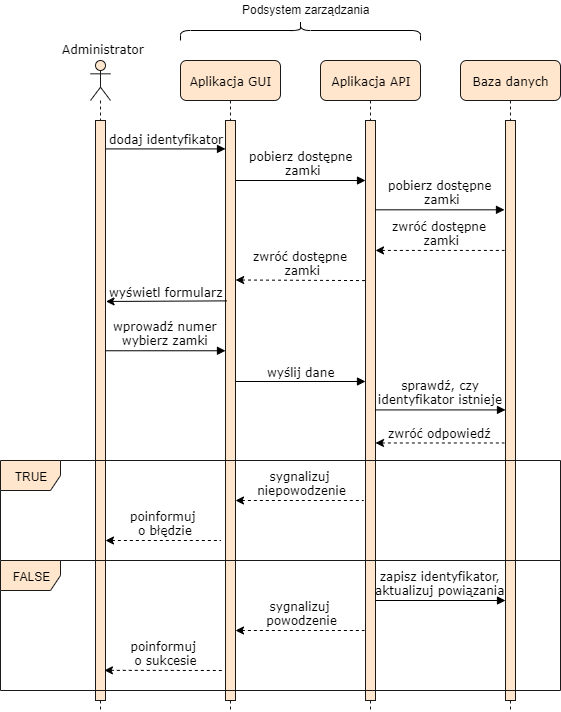

The diagram above was exported from draw.io. Its source (the exported page's mxGraphModel, read from the mxfile embedded in the PNG):
<mxGraphModel dx="1953" dy="404" grid="1" gridSize="10" guides="1" tooltips="1" connect="1" arrows="1" fold="1" page="1" pageScale="1" pageWidth="1100" pageHeight="850" background="#ffffff" math="0" shadow="0">
  <root>
    <mxCell id="0" />
    <mxCell id="1" parent="0" />
    <mxCell id="7baba1c4bc27f4b0-2" value="Aplikacja API" style="shape=umlLifeline;perimeter=lifelinePerimeter;whiteSpace=wrap;html=1;container=1;collapsible=0;recursiveResize=0;outlineConnect=0;rounded=1;shadow=0;comic=0;labelBackgroundColor=none;strokeColor=#1A1A1A;strokeWidth=1;fillColor=#ffe6cc;fontFamily=Verdana;fontSize=12;align=center;" parent="1" vertex="1">
      <mxGeometry x="260" y="80" width="100" height="650" as="geometry" />
    </mxCell>
    <mxCell id="DOTrbhvO8o8fDOAELogf-14" value="" style="html=1;points=[];perimeter=orthogonalPerimeter;fillColor=#ffe6cc;strokeColor=#1A1A1A;" parent="7baba1c4bc27f4b0-2" vertex="1">
      <mxGeometry x="45" y="60" width="10" height="580" as="geometry" />
    </mxCell>
    <mxCell id="7baba1c4bc27f4b0-3" value="Baza danych" style="shape=umlLifeline;perimeter=lifelinePerimeter;whiteSpace=wrap;html=1;container=1;collapsible=0;recursiveResize=0;outlineConnect=0;rounded=1;shadow=0;comic=0;labelBackgroundColor=none;strokeColor=#1A1A1A;strokeWidth=1;fillColor=#ffe6cc;fontFamily=Verdana;fontSize=12;align=center;" parent="1" vertex="1">
      <mxGeometry x="400" y="80" width="100" height="650" as="geometry" />
    </mxCell>
    <mxCell id="7baba1c4bc27f4b0-13" value="" style="html=1;points=[];perimeter=orthogonalPerimeter;rounded=0;shadow=0;comic=0;labelBackgroundColor=none;strokeColor=#1A1A1A;strokeWidth=1;fillColor=#ffe6cc;fontFamily=Verdana;fontSize=12;align=center;" parent="7baba1c4bc27f4b0-3" vertex="1">
      <mxGeometry x="45" y="60" width="10" height="580" as="geometry" />
    </mxCell>
    <mxCell id="7baba1c4bc27f4b0-8" value="Aplikacja GUI" style="shape=umlLifeline;perimeter=lifelinePerimeter;whiteSpace=wrap;html=1;container=1;collapsible=0;recursiveResize=0;outlineConnect=0;rounded=1;shadow=0;comic=0;labelBackgroundColor=none;strokeColor=#1A1A1A;strokeWidth=1;fillColor=#ffe6cc;fontFamily=Verdana;fontSize=12;align=center;" parent="1" vertex="1">
      <mxGeometry x="120" y="80" width="100" height="650" as="geometry" />
    </mxCell>
    <mxCell id="DOTrbhvO8o8fDOAELogf-4" value="" style="html=1;points=[];perimeter=orthogonalPerimeter;rounded=0;shadow=0;comic=0;labelBackgroundColor=none;strokeColor=#1A1A1A;strokeWidth=1;fillColor=#ffe6cc;fontFamily=Verdana;fontSize=12;align=center;" parent="7baba1c4bc27f4b0-8" vertex="1">
      <mxGeometry x="45" y="60" width="10" height="580" as="geometry" />
    </mxCell>
    <mxCell id="7baba1c4bc27f4b0-11" value="dodaj identyfikator" style="html=1;verticalAlign=bottom;endArrow=block;labelBackgroundColor=none;fontFamily=Verdana;fontSize=12;elbow=vertical;exitX=1.053;exitY=0.049;exitDx=0;exitDy=0;exitPerimeter=0;" parent="1" source="7baba1c4bc27f4b0-9" target="DOTrbhvO8o8fDOAELogf-4" edge="1">
      <mxGeometry relative="1" as="geometry">
        <mxPoint x="220" y="190" as="sourcePoint" />
        <mxPoint x="140" y="180" as="targetPoint" />
      </mxGeometry>
    </mxCell>
    <mxCell id="DOTrbhvO8o8fDOAELogf-2" value="" style="shape=umlLifeline;participant=umlActor;perimeter=lifelinePerimeter;whiteSpace=wrap;html=1;container=1;collapsible=0;recursiveResize=0;verticalAlign=top;spacingTop=36;labelBackgroundColor=#ffffff;outlineConnect=0;fillColor=#ffe6cc;strokeColor=#1A1A1A;" parent="1" vertex="1">
      <mxGeometry x="30" y="80" width="20" height="650" as="geometry" />
    </mxCell>
    <mxCell id="7baba1c4bc27f4b0-9" value="" style="html=1;points=[];perimeter=orthogonalPerimeter;rounded=0;shadow=0;comic=0;labelBackgroundColor=none;strokeColor=#1A1A1A;strokeWidth=1;fillColor=#ffe6cc;fontFamily=Verdana;fontSize=12;align=center;" parent="DOTrbhvO8o8fDOAELogf-2" vertex="1">
      <mxGeometry x="5" y="60" width="10" height="580" as="geometry" />
    </mxCell>
    <mxCell id="DOTrbhvO8o8fDOAELogf-44" value="&lt;font face=&quot;Verdana&quot;&gt;Administrator&lt;/font&gt;" style="text;html=1;resizable=0;points=[];autosize=1;align=left;verticalAlign=top;spacingTop=-4;" parent="1" vertex="1">
      <mxGeometry x="-0.5" y="60" width="100" height="20" as="geometry" />
    </mxCell>
    <mxCell id="Qmh2DwN1_wP3CUZIyzPk-1" value="" style="shape=curlyBracket;whiteSpace=wrap;html=1;rounded=1;direction=south;" parent="1" vertex="1">
      <mxGeometry x="120" y="40" width="240" height="20" as="geometry" />
    </mxCell>
    <mxCell id="Qmh2DwN1_wP3CUZIyzPk-2" value="Podsystem zarządzania" style="text;html=1;resizable=0;points=[];autosize=1;align=left;verticalAlign=top;spacingTop=-4;" parent="1" vertex="1">
      <mxGeometry x="180" y="20" width="140" height="20" as="geometry" />
    </mxCell>
    <mxCell id="M2B7A_kFU4hQ8QDqsDir-37" value="wyświetl formularz" style="html=1;verticalAlign=bottom;endArrow=none;labelBackgroundColor=none;fontFamily=Verdana;fontSize=12;elbow=vertical;startArrow=classic;startFill=1;endFill=0;entryX=0.107;entryY=0.311;entryDx=0;entryDy=0;entryPerimeter=0;exitX=1.053;exitY=0.312;exitDx=0;exitDy=0;exitPerimeter=0;" edge="1" parent="1" source="7baba1c4bc27f4b0-9" target="DOTrbhvO8o8fDOAELogf-4">
      <mxGeometry relative="1" as="geometry">
        <mxPoint x="50" y="320" as="sourcePoint" />
        <mxPoint x="163" y="182" as="targetPoint" />
      </mxGeometry>
    </mxCell>
    <mxCell id="M2B7A_kFU4hQ8QDqsDir-38" value="wprowadź numer&lt;br&gt;wybierz zamki" style="html=1;verticalAlign=bottom;endArrow=block;labelBackgroundColor=none;fontFamily=Verdana;fontSize=12;elbow=vertical;exitX=1;exitY=0.397;exitDx=0;exitDy=0;exitPerimeter=0;" edge="1" parent="1" source="7baba1c4bc27f4b0-9" target="DOTrbhvO8o8fDOAELogf-4">
      <mxGeometry relative="1" as="geometry">
        <mxPoint x="50" y="230" as="sourcePoint" />
        <mxPoint x="164" y="228" as="targetPoint" />
      </mxGeometry>
    </mxCell>
    <mxCell id="M2B7A_kFU4hQ8QDqsDir-39" value="wyślij dane" style="html=1;verticalAlign=bottom;endArrow=block;labelBackgroundColor=none;fontFamily=Verdana;fontSize=12;elbow=vertical;exitX=1.013;exitY=0.45;exitDx=0;exitDy=0;exitPerimeter=0;" edge="1" parent="1" source="DOTrbhvO8o8fDOAELogf-4" target="DOTrbhvO8o8fDOAELogf-14">
      <mxGeometry relative="1" as="geometry">
        <mxPoint x="177" y="380" as="sourcePoint" />
        <mxPoint x="304" y="254" as="targetPoint" />
      </mxGeometry>
    </mxCell>
    <mxCell id="M2B7A_kFU4hQ8QDqsDir-40" value="sprawdź, czy&lt;br&gt;identyfikator&amp;nbsp;istnieje" style="html=1;verticalAlign=bottom;endArrow=block;labelBackgroundColor=none;fontFamily=Verdana;fontSize=12;elbow=vertical;entryX=0;entryY=0.499;entryDx=0;entryDy=0;entryPerimeter=0;" edge="1" parent="1" source="DOTrbhvO8o8fDOAELogf-14" target="7baba1c4bc27f4b0-13">
      <mxGeometry relative="1" as="geometry">
        <mxPoint x="315" y="400" as="sourcePoint" />
        <mxPoint x="444" y="400" as="targetPoint" />
      </mxGeometry>
    </mxCell>
    <mxCell id="M2B7A_kFU4hQ8QDqsDir-42" value="zwróć odpowiedź" style="html=1;verticalAlign=bottom;endArrow=none;labelBackgroundColor=none;fontFamily=Verdana;fontSize=12;elbow=vertical;startArrow=classic;startFill=1;endFill=0;dashed=1;entryX=-0.107;entryY=0.556;entryDx=0;entryDy=0;entryPerimeter=0;" edge="1" parent="1" source="DOTrbhvO8o8fDOAELogf-14" target="7baba1c4bc27f4b0-13">
      <mxGeometry relative="1" as="geometry">
        <mxPoint x="550" y="360" as="sourcePoint" />
        <mxPoint x="445" y="300" as="targetPoint" />
      </mxGeometry>
    </mxCell>
    <mxCell id="M2B7A_kFU4hQ8QDqsDir-41" value="TRUE" style="shape=umlFrame;whiteSpace=wrap;html=1;fillColor=#ffe6cc;strokeColor=#1A1A1A;" vertex="1" parent="1">
      <mxGeometry x="-60" y="480" width="560" height="100" as="geometry" />
    </mxCell>
    <mxCell id="M2B7A_kFU4hQ8QDqsDir-44" value="sygnalizuj&lt;br&gt;&amp;nbsp;niepowodzenie" style="html=1;verticalAlign=bottom;endArrow=none;labelBackgroundColor=none;fontFamily=Verdana;fontSize=12;elbow=vertical;startArrow=classic;startFill=1;endFill=0;dashed=1;" edge="1" parent="1" source="DOTrbhvO8o8fDOAELogf-4">
      <mxGeometry relative="1" as="geometry">
        <mxPoint x="175" y="311" as="sourcePoint" />
        <mxPoint x="303" y="520" as="targetPoint" />
      </mxGeometry>
    </mxCell>
    <mxCell id="M2B7A_kFU4hQ8QDqsDir-48" value="poinformuj&lt;br&gt;&amp;nbsp;o błędzie" style="html=1;verticalAlign=bottom;endArrow=none;labelBackgroundColor=none;fontFamily=Verdana;fontSize=12;elbow=vertical;startArrow=classic;startFill=1;endFill=0;dashed=1;" edge="1" parent="1" source="7baba1c4bc27f4b0-9">
      <mxGeometry relative="1" as="geometry">
        <mxPoint x="46" y="366" as="sourcePoint" />
        <mxPoint x="160" y="560" as="targetPoint" />
      </mxGeometry>
    </mxCell>
    <mxCell id="M2B7A_kFU4hQ8QDqsDir-49" value="FALSE" style="shape=umlFrame;whiteSpace=wrap;html=1;fillColor=#ffe6cc;strokeColor=#1A1A1A;" vertex="1" parent="1">
      <mxGeometry x="-60" y="580" width="560" height="130" as="geometry" />
    </mxCell>
    <mxCell id="M2B7A_kFU4hQ8QDqsDir-55" value="sygnalizuj&lt;br&gt;&amp;nbsp;powodzenie" style="html=1;verticalAlign=bottom;endArrow=none;labelBackgroundColor=none;fontFamily=Verdana;fontSize=12;elbow=vertical;startArrow=classic;startFill=1;endFill=0;dashed=1;" edge="1" parent="1" source="DOTrbhvO8o8fDOAELogf-4">
      <mxGeometry relative="1" as="geometry">
        <mxPoint x="177" y="620" as="sourcePoint" />
        <mxPoint x="304" y="650" as="targetPoint" />
      </mxGeometry>
    </mxCell>
    <mxCell id="M2B7A_kFU4hQ8QDqsDir-56" value="poinformuj&lt;br&gt;&amp;nbsp;o sukcesie" style="html=1;verticalAlign=bottom;endArrow=none;labelBackgroundColor=none;fontFamily=Verdana;fontSize=12;elbow=vertical;startArrow=classic;startFill=1;endFill=0;dashed=1;exitX=0.893;exitY=0.948;exitDx=0;exitDy=0;exitPerimeter=0;" edge="1" parent="1" source="7baba1c4bc27f4b0-9">
      <mxGeometry relative="1" as="geometry">
        <mxPoint x="45" y="450" as="sourcePoint" />
        <mxPoint x="163" y="690" as="targetPoint" />
      </mxGeometry>
    </mxCell>
    <mxCell id="M2B7A_kFU4hQ8QDqsDir-57" value="zapisz identyfikator,&lt;br&gt;aktualizuj powiązania" style="html=1;verticalAlign=bottom;endArrow=block;labelBackgroundColor=none;fontFamily=Verdana;fontSize=12;elbow=vertical;" edge="1" parent="1" target="7baba1c4bc27f4b0-13">
      <mxGeometry relative="1" as="geometry">
        <mxPoint x="315" y="620" as="sourcePoint" />
        <mxPoint x="443" y="452" as="targetPoint" />
      </mxGeometry>
    </mxCell>
    <mxCell id="M2B7A_kFU4hQ8QDqsDir-63" value="pobierz dostępne&lt;br&gt;&amp;nbsp;zamki" style="html=1;verticalAlign=bottom;endArrow=block;labelBackgroundColor=none;fontFamily=Verdana;fontSize=12;elbow=vertical;" edge="1" parent="1" target="DOTrbhvO8o8fDOAELogf-14">
      <mxGeometry relative="1" as="geometry">
        <mxPoint x="175" y="200" as="sourcePoint" />
        <mxPoint x="175" y="178.41999999999996" as="targetPoint" />
      </mxGeometry>
    </mxCell>
    <mxCell id="M2B7A_kFU4hQ8QDqsDir-64" value="pobierz dostępne&lt;br&gt;&amp;nbsp;zamki" style="html=1;verticalAlign=bottom;endArrow=block;labelBackgroundColor=none;fontFamily=Verdana;fontSize=12;elbow=vertical;entryX=-0.1;entryY=0.154;entryDx=0;entryDy=0;entryPerimeter=0;" edge="1" parent="1" source="DOTrbhvO8o8fDOAELogf-14" target="7baba1c4bc27f4b0-13">
      <mxGeometry relative="1" as="geometry">
        <mxPoint x="185" y="210" as="sourcePoint" />
        <mxPoint x="440" y="230" as="targetPoint" />
      </mxGeometry>
    </mxCell>
    <mxCell id="M2B7A_kFU4hQ8QDqsDir-65" value="zwróć dostępne&lt;br&gt;&amp;nbsp;zamki" style="html=1;verticalAlign=bottom;endArrow=none;labelBackgroundColor=none;fontFamily=Verdana;fontSize=12;elbow=vertical;dashed=1;startArrow=classic;startFill=1;endFill=0;entryX=-0.1;entryY=0.224;entryDx=0;entryDy=0;entryPerimeter=0;" edge="1" parent="1" source="DOTrbhvO8o8fDOAELogf-14" target="7baba1c4bc27f4b0-13">
      <mxGeometry relative="1" as="geometry">
        <mxPoint x="325" y="240" as="sourcePoint" />
        <mxPoint x="440" y="270" as="targetPoint" />
      </mxGeometry>
    </mxCell>
    <mxCell id="M2B7A_kFU4hQ8QDqsDir-66" value="zwróć dostępne&lt;br&gt;&amp;nbsp;zamki" style="html=1;verticalAlign=bottom;endArrow=none;labelBackgroundColor=none;fontFamily=Verdana;fontSize=12;elbow=vertical;dashed=1;startArrow=classic;startFill=1;endFill=0;exitX=1.013;exitY=0.275;exitDx=0;exitDy=0;exitPerimeter=0;entryX=0.027;entryY=0.276;entryDx=0;entryDy=0;entryPerimeter=0;" edge="1" parent="1" source="DOTrbhvO8o8fDOAELogf-4" target="DOTrbhvO8o8fDOAELogf-14">
      <mxGeometry relative="1" as="geometry">
        <mxPoint x="177.5" y="290" as="sourcePoint" />
        <mxPoint x="302.5" y="290" as="targetPoint" />
      </mxGeometry>
    </mxCell>
  </root>
</mxGraphModel>